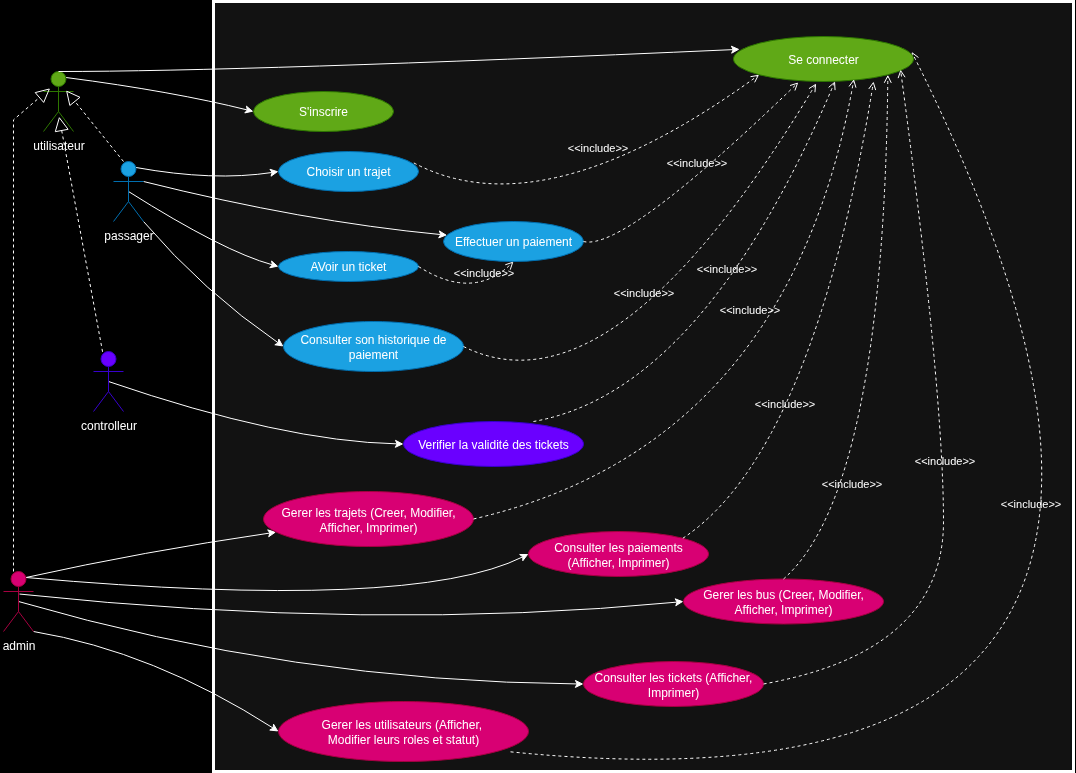

The diagram above was exported from draw.io. Its source (the exported page's mxGraphModel, read from the mxfile embedded in the PNG):
<mxGraphModel dx="1426" dy="795" grid="0" gridSize="10" guides="1" tooltips="1" connect="1" arrows="1" fold="1" page="1" pageScale="1" pageWidth="1169" pageHeight="827" background="light-dark(#000000,#000000)" math="0" shadow="0">
  <root>
    <mxCell id="0" />
    <mxCell id="1" parent="0" />
    <mxCell id="Lwdj8THbGuOiH0-o5OzO-51" value="" style="fontStyle=0;labelPosition=right;verticalLabelPosition=middle;align=left;verticalAlign=middle;spacingLeft=2;html=1;points=[[0,0.5],[1,0.5]];strokeWidth=3;" parent="1" vertex="1">
      <mxGeometry x="270" y="30" width="860" height="770" as="geometry" />
    </mxCell>
    <mxCell id="Lwdj8THbGuOiH0-o5OzO-38" value="&amp;lt;&amp;lt;include&amp;gt;&amp;gt;" style="html=1;verticalAlign=bottom;labelBackgroundColor=none;endArrow=open;endFill=0;dashed=1;rounded=0;exitX=0.928;exitY=0.839;exitDx=0;exitDy=0;exitPerimeter=0;entryX=0.99;entryY=0.341;entryDx=0;entryDy=0;curved=1;entryPerimeter=0;" parent="1" source="Lwdj8THbGuOiH0-o5OzO-26" target="Lwdj8THbGuOiH0-o5OzO-13" edge="1">
      <mxGeometry x="0.444" y="101" width="160" relative="1" as="geometry">
        <mxPoint x="1066" y="834" as="sourcePoint" />
        <mxPoint x="1030" y="490" as="targetPoint" />
        <Array as="points">
          <mxPoint x="1360" y="860" />
        </Array>
        <mxPoint as="offset" />
      </mxGeometry>
    </mxCell>
    <mxCell id="Lwdj8THbGuOiH0-o5OzO-18" style="rounded=0;orthogonalLoop=1;jettySize=auto;html=1;exitX=0.75;exitY=0.1;exitDx=0;exitDy=0;exitPerimeter=0;entryX=0;entryY=0.5;entryDx=0;entryDy=0;curved=1;" parent="1" source="Lwdj8THbGuOiH0-o5OzO-1" target="Lwdj8THbGuOiH0-o5OzO-14" edge="1">
      <mxGeometry relative="1" as="geometry">
        <Array as="points">
          <mxPoint x="230" y="120" />
        </Array>
      </mxGeometry>
    </mxCell>
    <mxCell id="Lwdj8THbGuOiH0-o5OzO-1" value="utilisateur" style="shape=umlActor;verticalLabelPosition=bottom;verticalAlign=top;html=1;fillColor=#60a917;fontColor=#ffffff;strokeColor=#2D7600;" parent="1" vertex="1">
      <mxGeometry x="100" y="100" width="30" height="60" as="geometry" />
    </mxCell>
    <mxCell id="Lwdj8THbGuOiH0-o5OzO-41" style="rounded=0;orthogonalLoop=1;jettySize=auto;html=1;exitX=0.75;exitY=0.1;exitDx=0;exitDy=0;exitPerimeter=0;entryX=0;entryY=0.5;entryDx=0;entryDy=0;curved=1;" parent="1" source="Lwdj8THbGuOiH0-o5OzO-3" target="Lwdj8THbGuOiH0-o5OzO-39" edge="1">
      <mxGeometry relative="1" as="geometry">
        <Array as="points">
          <mxPoint x="270" y="210" />
        </Array>
      </mxGeometry>
    </mxCell>
    <mxCell id="Lwdj8THbGuOiH0-o5OzO-42" style="rounded=0;orthogonalLoop=1;jettySize=auto;html=1;exitX=1;exitY=0.3333333333333333;exitDx=0;exitDy=0;exitPerimeter=0;curved=1;" parent="1" source="Lwdj8THbGuOiH0-o5OzO-3" target="Lwdj8THbGuOiH0-o5OzO-40" edge="1">
      <mxGeometry relative="1" as="geometry">
        <Array as="points">
          <mxPoint x="360" y="250" />
        </Array>
      </mxGeometry>
    </mxCell>
    <mxCell id="Lwdj8THbGuOiH0-o5OzO-44" style="rounded=0;orthogonalLoop=1;jettySize=auto;html=1;exitX=0.5;exitY=0.5;exitDx=0;exitDy=0;exitPerimeter=0;entryX=0;entryY=0.5;entryDx=0;entryDy=0;curved=1;" parent="1" source="Lwdj8THbGuOiH0-o5OzO-3" target="Lwdj8THbGuOiH0-o5OzO-43" edge="1">
      <mxGeometry relative="1" as="geometry">
        <Array as="points">
          <mxPoint x="280" y="280" />
        </Array>
      </mxGeometry>
    </mxCell>
    <mxCell id="Lwdj8THbGuOiH0-o5OzO-47" style="rounded=0;orthogonalLoop=1;jettySize=auto;html=1;exitX=1;exitY=1;exitDx=0;exitDy=0;exitPerimeter=0;entryX=0;entryY=0.5;entryDx=0;entryDy=0;curved=1;" parent="1" source="Lwdj8THbGuOiH0-o5OzO-3" target="Lwdj8THbGuOiH0-o5OzO-46" edge="1">
      <mxGeometry relative="1" as="geometry">
        <Array as="points">
          <mxPoint x="260" y="320" />
        </Array>
      </mxGeometry>
    </mxCell>
    <mxCell id="Lwdj8THbGuOiH0-o5OzO-3" value="passager" style="shape=umlActor;verticalLabelPosition=bottom;verticalAlign=top;html=1;fillColor=#1ba1e2;fontColor=#ffffff;strokeColor=#006EAF;" parent="1" vertex="1">
      <mxGeometry x="170" y="190" width="30" height="60" as="geometry" />
    </mxCell>
    <mxCell id="Lwdj8THbGuOiH0-o5OzO-27" style="rounded=0;orthogonalLoop=1;jettySize=auto;html=1;exitX=0.75;exitY=0.1;exitDx=0;exitDy=0;exitPerimeter=0;curved=1;" parent="1" source="Lwdj8THbGuOiH0-o5OzO-4" target="Lwdj8THbGuOiH0-o5OzO-22" edge="1">
      <mxGeometry relative="1" as="geometry">
        <Array as="points">
          <mxPoint x="200" y="580" />
        </Array>
      </mxGeometry>
    </mxCell>
    <mxCell id="Lwdj8THbGuOiH0-o5OzO-28" style="rounded=0;orthogonalLoop=1;jettySize=auto;html=1;exitX=0.533;exitY=0.376;exitDx=0;exitDy=0;exitPerimeter=0;curved=1;entryX=0;entryY=0.5;entryDx=0;entryDy=0;" parent="1" source="Lwdj8THbGuOiH0-o5OzO-4" target="Lwdj8THbGuOiH0-o5OzO-21" edge="1">
      <mxGeometry relative="1" as="geometry">
        <mxPoint x="90" y="616.43" as="sourcePoint" />
        <mxPoint x="878.2075038333401" y="710.0030341994369" as="targetPoint" />
        <Array as="points">
          <mxPoint x="430" y="660" />
        </Array>
      </mxGeometry>
    </mxCell>
    <mxCell id="Lwdj8THbGuOiH0-o5OzO-29" style="rounded=0;orthogonalLoop=1;jettySize=auto;html=1;exitX=0.75;exitY=0.1;exitDx=0;exitDy=0;exitPerimeter=0;entryX=0;entryY=0.5;entryDx=0;entryDy=0;curved=1;" parent="1" source="Lwdj8THbGuOiH0-o5OzO-4" target="Lwdj8THbGuOiH0-o5OzO-20" edge="1">
      <mxGeometry relative="1" as="geometry">
        <Array as="points">
          <mxPoint x="470" y="640" />
        </Array>
      </mxGeometry>
    </mxCell>
    <mxCell id="Lwdj8THbGuOiH0-o5OzO-31" style="rounded=0;orthogonalLoop=1;jettySize=auto;html=1;exitX=1;exitY=1;exitDx=0;exitDy=0;exitPerimeter=0;entryX=0;entryY=0.5;entryDx=0;entryDy=0;curved=1;" parent="1" source="Lwdj8THbGuOiH0-o5OzO-4" target="Lwdj8THbGuOiH0-o5OzO-26" edge="1">
      <mxGeometry relative="1" as="geometry">
        <Array as="points">
          <mxPoint x="210" y="680" />
        </Array>
      </mxGeometry>
    </mxCell>
    <mxCell id="Lwdj8THbGuOiH0-o5OzO-32" style="rounded=0;orthogonalLoop=1;jettySize=auto;html=1;exitX=0.5;exitY=0.5;exitDx=0;exitDy=0;exitPerimeter=0;entryX=0;entryY=0.5;entryDx=0;entryDy=0;curved=1;" parent="1" source="Lwdj8THbGuOiH0-o5OzO-4" target="Lwdj8THbGuOiH0-o5OzO-25" edge="1">
      <mxGeometry relative="1" as="geometry">
        <mxPoint x="600" y="720" as="targetPoint" />
        <Array as="points">
          <mxPoint x="350" y="710" />
        </Array>
      </mxGeometry>
    </mxCell>
    <mxCell id="Lwdj8THbGuOiH0-o5OzO-4" value="admin" style="shape=umlActor;verticalLabelPosition=bottom;verticalAlign=top;html=1;fillColor=#d80073;fontColor=#ffffff;strokeColor=#A50040;" parent="1" vertex="1">
      <mxGeometry x="60" y="600" width="30" height="60" as="geometry" />
    </mxCell>
    <mxCell id="Lwdj8THbGuOiH0-o5OzO-16" style="rounded=0;orthogonalLoop=1;jettySize=auto;html=1;exitX=0.5;exitY=0.5;exitDx=0;exitDy=0;exitPerimeter=0;entryX=0;entryY=0.5;entryDx=0;entryDy=0;curved=1;" parent="1" source="Lwdj8THbGuOiH0-o5OzO-5" target="Lwdj8THbGuOiH0-o5OzO-15" edge="1">
      <mxGeometry relative="1" as="geometry">
        <Array as="points">
          <mxPoint x="340" y="470" />
        </Array>
      </mxGeometry>
    </mxCell>
    <mxCell id="Lwdj8THbGuOiH0-o5OzO-5" value="controlleur" style="shape=umlActor;verticalLabelPosition=bottom;verticalAlign=top;html=1;fillColor=#6a00ff;fontColor=#ffffff;strokeColor=#3700CC;" parent="1" vertex="1">
      <mxGeometry x="150" y="380" width="30" height="60" as="geometry" />
    </mxCell>
    <mxCell id="Lwdj8THbGuOiH0-o5OzO-7" value="" style="endArrow=block;dashed=1;endFill=0;endSize=12;html=1;rounded=0;exitX=0.302;exitY=0.005;exitDx=0;exitDy=0;exitPerimeter=0;entryX=0.521;entryY=0.752;entryDx=0;entryDy=0;entryPerimeter=0;" parent="1" source="Lwdj8THbGuOiH0-o5OzO-5" target="Lwdj8THbGuOiH0-o5OzO-1" edge="1">
      <mxGeometry width="160" relative="1" as="geometry">
        <mxPoint x="210" y="410" as="sourcePoint" />
        <mxPoint x="370" y="410" as="targetPoint" />
      </mxGeometry>
    </mxCell>
    <mxCell id="Lwdj8THbGuOiH0-o5OzO-9" value="" style="endArrow=block;dashed=1;endFill=0;endSize=12;html=1;rounded=0;exitX=0.333;exitY=0;exitDx=0;exitDy=0;exitPerimeter=0;entryX=0.222;entryY=0.28;entryDx=0;entryDy=0;entryPerimeter=0;" parent="1" source="Lwdj8THbGuOiH0-o5OzO-4" target="Lwdj8THbGuOiH0-o5OzO-1" edge="1">
      <mxGeometry width="160" relative="1" as="geometry">
        <mxPoint x="70" y="569.44" as="sourcePoint" />
        <mxPoint x="108.73000000000002" y="120.00000000000009" as="targetPoint" />
        <Array as="points">
          <mxPoint x="70" y="148.34" />
        </Array>
      </mxGeometry>
    </mxCell>
    <mxCell id="Lwdj8THbGuOiH0-o5OzO-12" value="" style="endArrow=block;dashed=1;endFill=0;endSize=12;html=1;rounded=0;exitX=0.333;exitY=0;exitDx=0;exitDy=0;exitPerimeter=0;entryX=0.751;entryY=0.315;entryDx=0;entryDy=0;entryPerimeter=0;" parent="1" source="Lwdj8THbGuOiH0-o5OzO-3" target="Lwdj8THbGuOiH0-o5OzO-1" edge="1">
      <mxGeometry width="160" relative="1" as="geometry">
        <mxPoint x="220" y="270" as="sourcePoint" />
        <mxPoint x="380" y="270" as="targetPoint" />
      </mxGeometry>
    </mxCell>
    <mxCell id="Lwdj8THbGuOiH0-o5OzO-13" value="Se connecter" style="ellipse;whiteSpace=wrap;html=1;fillColor=#60a917;fontColor=#ffffff;strokeColor=#2D7600;" parent="1" vertex="1">
      <mxGeometry x="790" y="65" width="180" height="45" as="geometry" />
    </mxCell>
    <mxCell id="Lwdj8THbGuOiH0-o5OzO-14" value="S'inscrire" style="ellipse;whiteSpace=wrap;html=1;fillColor=#60a917;fontColor=#ffffff;strokeColor=#2D7600;" parent="1" vertex="1">
      <mxGeometry x="310" y="120" width="140" height="40" as="geometry" />
    </mxCell>
    <mxCell id="Lwdj8THbGuOiH0-o5OzO-15" value="Verifier la validité des tickets" style="ellipse;whiteSpace=wrap;html=1;fillColor=#6a00ff;fontColor=#ffffff;strokeColor=#3700CC;" parent="1" vertex="1">
      <mxGeometry x="460" y="450" width="180" height="45" as="geometry" />
    </mxCell>
    <mxCell id="Lwdj8THbGuOiH0-o5OzO-17" value="&amp;lt;&amp;lt;include&amp;gt;&amp;gt;" style="html=1;verticalAlign=bottom;labelBackgroundColor=none;endArrow=open;endFill=0;dashed=1;rounded=0;exitX=0.722;exitY=0;exitDx=0;exitDy=0;exitPerimeter=0;entryX=0.564;entryY=0.995;entryDx=0;entryDy=0;curved=1;entryPerimeter=0;" parent="1" source="Lwdj8THbGuOiH0-o5OzO-15" target="Lwdj8THbGuOiH0-o5OzO-13" edge="1">
      <mxGeometry x="0.1282" y="23" width="160" relative="1" as="geometry">
        <mxPoint x="300" y="410" as="sourcePoint" />
        <mxPoint x="460" y="410" as="targetPoint" />
        <Array as="points">
          <mxPoint x="760" y="420" />
        </Array>
        <mxPoint as="offset" />
      </mxGeometry>
    </mxCell>
    <mxCell id="Lwdj8THbGuOiH0-o5OzO-19" style="rounded=0;orthogonalLoop=1;jettySize=auto;html=1;exitX=0.5;exitY=0;exitDx=0;exitDy=0;exitPerimeter=0;entryX=0.034;entryY=0.285;entryDx=0;entryDy=0;entryPerimeter=0;curved=1;" parent="1" source="Lwdj8THbGuOiH0-o5OzO-1" target="Lwdj8THbGuOiH0-o5OzO-13" edge="1">
      <mxGeometry relative="1" as="geometry">
        <Array as="points">
          <mxPoint x="300" y="100" />
        </Array>
      </mxGeometry>
    </mxCell>
    <mxCell id="Lwdj8THbGuOiH0-o5OzO-20" value="Consulter les paiements (Afficher, Imprimer)" style="ellipse;whiteSpace=wrap;html=1;fillColor=#d80073;fontColor=#ffffff;strokeColor=#A50040;" parent="1" vertex="1">
      <mxGeometry x="585" y="560" width="180" height="45" as="geometry" />
    </mxCell>
    <mxCell id="Lwdj8THbGuOiH0-o5OzO-21" value="Gerer les bus (Creer, Modifier,&lt;div&gt;Afficher, Imprimer)&lt;/div&gt;" style="ellipse;whiteSpace=wrap;html=1;fillColor=#d80073;fontColor=#ffffff;strokeColor=#A50040;" parent="1" vertex="1">
      <mxGeometry x="740" y="607.5" width="200" height="45" as="geometry" />
    </mxCell>
    <mxCell id="Lwdj8THbGuOiH0-o5OzO-22" value="Gerer les trajets (Creer, Modifier,&lt;div&gt;&lt;span style=&quot;background-color: transparent; color: light-dark(rgb(0, 0, 0), rgb(255, 255, 255));&quot;&gt;Afficher, Imprimer)&lt;/span&gt;&lt;/div&gt;" style="ellipse;whiteSpace=wrap;html=1;fillColor=#d80073;fontColor=#ffffff;strokeColor=#A50040;" parent="1" vertex="1">
      <mxGeometry x="320" y="520" width="210" height="55" as="geometry" />
    </mxCell>
    <mxCell id="Lwdj8THbGuOiH0-o5OzO-25" value="Consulter les tickets (Afficher, Imprimer)" style="ellipse;whiteSpace=wrap;html=1;fillColor=#d80073;fontColor=#ffffff;strokeColor=#A50040;" parent="1" vertex="1">
      <mxGeometry x="640" y="690" width="180" height="45" as="geometry" />
    </mxCell>
    <mxCell id="Lwdj8THbGuOiH0-o5OzO-26" value="Gerer les utilisateurs (Afficher,&amp;nbsp;&lt;div&gt;Modifier leurs roles et statut)&lt;/div&gt;" style="ellipse;whiteSpace=wrap;html=1;fillColor=#d80073;fontColor=#ffffff;strokeColor=#A50040;" parent="1" vertex="1">
      <mxGeometry x="335" y="730" width="250" height="60" as="geometry" />
    </mxCell>
    <mxCell id="Lwdj8THbGuOiH0-o5OzO-34" value="&amp;lt;&amp;lt;include&amp;gt;&amp;gt;" style="html=1;verticalAlign=bottom;labelBackgroundColor=none;endArrow=open;endFill=0;dashed=1;rounded=0;exitX=1;exitY=0;exitDx=0;exitDy=0;entryX=0.778;entryY=1;entryDx=0;entryDy=0;curved=1;entryPerimeter=0;" parent="1" source="Lwdj8THbGuOiH0-o5OzO-20" target="Lwdj8THbGuOiH0-o5OzO-13" edge="1">
      <mxGeometry x="-0.4205" y="49" width="160" relative="1" as="geometry">
        <mxPoint x="916" y="684" as="sourcePoint" />
        <mxPoint x="880" y="340" as="targetPoint" />
        <Array as="points">
          <mxPoint x="870" y="480" />
        </Array>
        <mxPoint as="offset" />
      </mxGeometry>
    </mxCell>
    <mxCell id="Lwdj8THbGuOiH0-o5OzO-35" value="&amp;lt;&amp;lt;include&amp;gt;&amp;gt;" style="html=1;verticalAlign=bottom;labelBackgroundColor=none;endArrow=open;endFill=0;dashed=1;rounded=0;exitX=0.5;exitY=0;exitDx=0;exitDy=0;curved=1;entryX=1;entryY=1;entryDx=0;entryDy=0;" parent="1" source="Lwdj8THbGuOiH0-o5OzO-21" target="Lwdj8THbGuOiH0-o5OzO-13" edge="1">
      <mxGeometry x="-0.6073" y="20" width="160" relative="1" as="geometry">
        <mxPoint x="1176" y="834" as="sourcePoint" />
        <mxPoint x="890" y="310" as="targetPoint" />
        <Array as="points">
          <mxPoint x="940" y="520" />
        </Array>
        <mxPoint as="offset" />
      </mxGeometry>
    </mxCell>
    <mxCell id="Lwdj8THbGuOiH0-o5OzO-36" value="&amp;lt;&amp;lt;include&amp;gt;&amp;gt;" style="html=1;verticalAlign=bottom;labelBackgroundColor=none;endArrow=open;endFill=0;dashed=1;rounded=0;exitX=1;exitY=0.5;exitDx=0;exitDy=0;entryX=0.669;entryY=0.946;entryDx=0;entryDy=0;curved=1;entryPerimeter=0;" parent="1" source="Lwdj8THbGuOiH0-o5OzO-22" target="Lwdj8THbGuOiH0-o5OzO-13" edge="1">
      <mxGeometry x="0.2732" y="61" width="160" relative="1" as="geometry">
        <mxPoint x="806" y="654" as="sourcePoint" />
        <mxPoint x="770" y="310" as="targetPoint" />
        <Array as="points">
          <mxPoint x="846" y="474" />
        </Array>
        <mxPoint as="offset" />
      </mxGeometry>
    </mxCell>
    <mxCell id="Lwdj8THbGuOiH0-o5OzO-37" value="&amp;lt;&amp;lt;include&amp;gt;&amp;gt;" style="html=1;verticalAlign=bottom;labelBackgroundColor=none;endArrow=open;endFill=0;dashed=1;rounded=0;exitX=1;exitY=0.5;exitDx=0;exitDy=0;curved=1;entryX=0.928;entryY=0.736;entryDx=0;entryDy=0;entryPerimeter=0;" parent="1" source="Lwdj8THbGuOiH0-o5OzO-25" target="Lwdj8THbGuOiH0-o5OzO-13" edge="1">
      <mxGeometry x="-0.0487" y="-1" width="160" relative="1" as="geometry">
        <mxPoint x="916" y="854" as="sourcePoint" />
        <mxPoint x="800" y="138" as="targetPoint" />
        <Array as="points">
          <mxPoint x="1000" y="680" />
          <mxPoint x="1000" y="420" />
        </Array>
        <mxPoint as="offset" />
      </mxGeometry>
    </mxCell>
    <mxCell id="Lwdj8THbGuOiH0-o5OzO-39" value="Choisir un trajet" style="ellipse;whiteSpace=wrap;html=1;fillColor=#1ba1e2;fontColor=#ffffff;strokeColor=#006EAF;" parent="1" vertex="1">
      <mxGeometry x="335" y="180" width="140" height="40" as="geometry" />
    </mxCell>
    <mxCell id="Lwdj8THbGuOiH0-o5OzO-40" value="Effectuer un paiement" style="ellipse;whiteSpace=wrap;html=1;fillColor=#1ba1e2;fontColor=#ffffff;strokeColor=#006EAF;" parent="1" vertex="1">
      <mxGeometry x="500" y="250" width="140" height="40" as="geometry" />
    </mxCell>
    <mxCell id="Lwdj8THbGuOiH0-o5OzO-43" value="AVoir un ticket" style="ellipse;whiteSpace=wrap;html=1;fillColor=#1ba1e2;fontColor=#ffffff;strokeColor=#006EAF;" parent="1" vertex="1">
      <mxGeometry x="335" y="280" width="140" height="30" as="geometry" />
    </mxCell>
    <mxCell id="Lwdj8THbGuOiH0-o5OzO-45" value="&amp;lt;&amp;lt;include&amp;gt;&amp;gt;" style="html=1;verticalAlign=bottom;labelBackgroundColor=none;endArrow=open;endFill=0;dashed=1;rounded=0;exitX=1;exitY=0.5;exitDx=0;exitDy=0;entryX=0.5;entryY=1;entryDx=0;entryDy=0;curved=1;" parent="1" source="Lwdj8THbGuOiH0-o5OzO-43" target="Lwdj8THbGuOiH0-o5OzO-40" edge="1">
      <mxGeometry x="0.4193" y="7" width="160" relative="1" as="geometry">
        <mxPoint x="490" y="404.5" as="sourcePoint" />
        <mxPoint x="655" y="55.5" as="targetPoint" />
        <Array as="points">
          <mxPoint x="530" y="330" />
        </Array>
        <mxPoint as="offset" />
      </mxGeometry>
    </mxCell>
    <mxCell id="Lwdj8THbGuOiH0-o5OzO-46" value="Consulter son historique de paiement" style="ellipse;whiteSpace=wrap;html=1;fillColor=#1ba1e2;fontColor=#ffffff;strokeColor=#006EAF;" parent="1" vertex="1">
      <mxGeometry x="340" y="350" width="180" height="50" as="geometry" />
    </mxCell>
    <mxCell id="Lwdj8THbGuOiH0-o5OzO-48" value="&amp;lt;&amp;lt;include&amp;gt;&amp;gt;" style="html=1;verticalAlign=bottom;labelBackgroundColor=none;endArrow=open;endFill=0;dashed=1;rounded=0;exitX=1;exitY=0.5;exitDx=0;exitDy=0;curved=1;entryX=0.459;entryY=1.044;entryDx=0;entryDy=0;entryPerimeter=0;" parent="1" source="Lwdj8THbGuOiH0-o5OzO-46" target="Lwdj8THbGuOiH0-o5OzO-13" edge="1">
      <mxGeometry x="0.0183" y="36" width="160" relative="1" as="geometry">
        <mxPoint x="580" y="669" as="sourcePoint" />
        <mxPoint x="760" y="120" as="targetPoint" />
        <Array as="points">
          <mxPoint x="670" y="450" />
        </Array>
        <mxPoint as="offset" />
      </mxGeometry>
    </mxCell>
    <mxCell id="Lwdj8THbGuOiH0-o5OzO-49" value="&amp;lt;&amp;lt;include&amp;gt;&amp;gt;" style="html=1;verticalAlign=bottom;labelBackgroundColor=none;endArrow=open;endFill=0;dashed=1;rounded=0;exitX=1;exitY=0.5;exitDx=0;exitDy=0;curved=1;entryX=0.36;entryY=1.02;entryDx=0;entryDy=0;entryPerimeter=0;" parent="1" source="Lwdj8THbGuOiH0-o5OzO-40" target="Lwdj8THbGuOiH0-o5OzO-13" edge="1">
      <mxGeometry x="0.0446" y="7" width="160" relative="1" as="geometry">
        <mxPoint x="610" y="635" as="sourcePoint" />
        <mxPoint x="850" y="380" as="targetPoint" />
        <Array as="points">
          <mxPoint x="680" y="280" />
        </Array>
        <mxPoint as="offset" />
      </mxGeometry>
    </mxCell>
    <mxCell id="Lwdj8THbGuOiH0-o5OzO-50" value="&amp;lt;&amp;lt;include&amp;gt;&amp;gt;" style="html=1;verticalAlign=bottom;labelBackgroundColor=none;endArrow=open;endFill=0;dashed=1;rounded=0;exitX=0.967;exitY=0.286;exitDx=0;exitDy=0;curved=1;entryX=0;entryY=1;entryDx=0;entryDy=0;exitPerimeter=0;" parent="1" source="Lwdj8THbGuOiH0-o5OzO-39" target="Lwdj8THbGuOiH0-o5OzO-13" edge="1">
      <mxGeometry x="0.1314" y="29" width="160" relative="1" as="geometry">
        <mxPoint x="550" y="404" as="sourcePoint" />
        <mxPoint x="655" y="250" as="targetPoint" />
        <Array as="points">
          <mxPoint x="600" y="260" />
        </Array>
        <mxPoint as="offset" />
      </mxGeometry>
    </mxCell>
  </root>
</mxGraphModel>